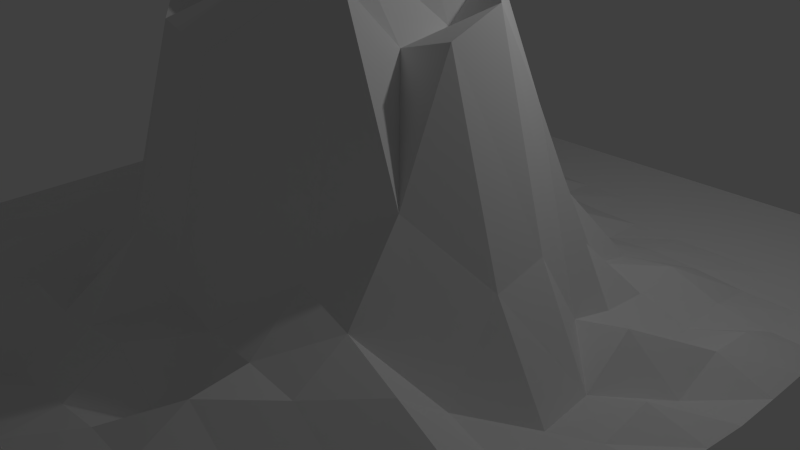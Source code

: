# Source: leaping-hill-2.blend  (saved by Blender 2.76.0; exported with 4.5.12 LTS)
import bpy
from mathutils import Matrix  # noqa: F401  (used for matrix-valued properties, if any)

bpy.ops.wm.read_factory_settings(use_empty=True)
scene = bpy.context.scene
scene.name = 'Scene'

# ---- collections
col_collection_1 = bpy.data.collections.new('Collection 1'); scene.collection.children.link(col_collection_1)

# ---- world
world_world = bpy.data.worlds.new('World'); scene.world = world_world
world_world.color = (0.05088, 0.05088, 0.05088)
world_world.use_sun_shadow = False
world_world.sun_shadow_jitter_overblur = 0.0
world_world.cycles.sampling_method = 'MANUAL'
world_world.cycles.sample_map_resolution = 256

# ---- cameras
cam_camera = bpy.data.cameras.new('Camera')
cam_camera.clip_end = 100.0
cam_camera.lens = 35.0
cam_camera.sensor_width = 32.0
cam_camera.sensor_height = 18.0
cam_camera.ortho_scale = 7.314
cam_camera.dof.focus_distance = 0.0
cam_camera.dof.aperture_fstop = 128.0

# ---- lights
light_lamp = bpy.data.lights.new('Lamp', 'POINT')
light_lamp.transmission_factor = 0.0
light_lamp.cutoff_distance = 30.0
light_lamp.energy = 100.0
light_lamp.shadow_buffer_clip_start = 1.001
light_lamp.shadow_soft_size = 0.1
light_lamp.shadow_maximum_resolution = 0.006
light_lamp.use_absolute_resolution = True
light_lamp.cycles.use_multiple_importance_sampling = False

# ---- meshes
me_plane = bpy.data.meshes.new('Plane')
me_plane.from_pydata([(-1.0, -1.0, 0.0), (1.0, -1.0, 0.0), (-1.0, 1.0, 0.0), (1.0, 1.0, 0.0), (-1.0, 0.0, 0.0), (0.0, -1.0, 0.01543), (1.0, 0.0, 0.03219), (0.0, 1.0, 0.0), (0.0, 0.0, 0.9224), (-1.0, -0.5, 0.0), (0.5, -1.0, 0.02511), (1.0, 0.5, 0.0), (-0.5, 1.0, 0.0), (-1.0, 0.5, 0.0), (-0.5, -1.0, 0.0), (1.0, -0.5, 0.01359), (0.5, 1.0, 0.0), (0.0, 0.5, 0.05901), (0.0, -0.5, 0.69), (-0.5, 0.0, 0.07682), (0.5, 0.0, 0.5245), (0.5, -0.5, 0.2247), (-0.5, -0.5, 0.0419), (-0.5, 0.5, 0.1243), (0.5, 0.5, 0.01588), (-1.0, -0.75, 0.0), (0.75, -1.0, 0.0), (1.0, 0.75, 0.0), (-0.75, 1.0, 0.0), (-1.0, 0.25, 0.0), (-0.25, -1.0, 0.03286), (1.0, -0.25, 0.07761), (0.25, 1.0, 0.0), (0.0, 0.75, 0.0003856), (0.0, -0.25, 0.9353), (-0.75, 0.0, 0.02609), (0.25, 0.0, 0.8742), (-1.0, -0.25, 0.0), (0.25, -1.0, 0.05225), (1.0, 0.25, 0.0195), (-0.25, 1.0, 0.0), (-1.0, 0.75, 0.0), (-0.75, -1.0, 0.0), (1.0, -0.75, 0.0), (0.75, 1.0, 0.0), (0.0, 0.25, 0.3224), (0.0, -0.75, 0.1208), (-0.25, 0.0, 0.69), (0.75, 0.0, 0.1237), (0.5, -0.25, 0.69), (0.5, -0.75, 0.04801), (0.25, -0.5, 0.69), (0.75, -0.5, 0.0847), (-0.5, -0.25, 0.06834), (-0.5, -0.75, 0.02624), (-0.75, -0.5, 0.02407), (-0.25, -0.5, 0.2348), (-0.5, 0.75, 0.0), (-0.5, 0.25, 0.1389), (-0.75, 0.5, 0.0), (-0.25, 0.5, 0.1478), (0.5, 0.75, 0.0), (0.5, 0.25, 0.0742), (0.25, 0.5, 0.04307), (0.75, 0.5, 0.0), (0.75, 0.25, 0.00934), (0.25, 0.25, 0.4816), (0.25, 0.75, 0.0), (-0.25, 0.25, 0.1912), (-0.75, 0.25, 0.01603), (-0.75, 0.75, 0.0), (-0.25, -0.75, 0.1126), (-0.75, -0.75, 0.0), (-0.75, -0.25, 0.03381), (0.75, -0.75, 0.02979), (0.25, -0.75, 0.01803), (0.25, -0.25, 0.8307), (0.75, -0.25, 0.01497), (-0.25, -0.25, 0.69), (-0.25, 0.75, 0.001531), (0.75, 0.75, 0.0), (-1.0, -0.875, 0.0), (0.875, -1.0, 0.0), (1.0, 0.875, 0.0), (-0.875, 1.0, 0.0), (-1.0, 0.125, 0.0), (-0.125, -1.0, 0.04512), (1.0, -0.125, 0.05552), (0.125, 1.0, 0.0), (0.0, 0.875, 0.0), (0.0, -0.125, 0.9859), (-0.875, 0.0, 0.01187), (0.125, 0.0, 0.9391), (-1.0, -0.375, 0.0), (0.375, -1.0, 0.04851), (1.0, 0.375, 0.0), (-0.375, 1.0, 0.0), (-1.0, 0.625, 0.0), (-0.625, -1.0, 0.0), (1.0, -0.625, 0.01956), (0.625, 1.0, 0.0), (0.0, 0.375, 0.1659), (0.0, -0.625, 0.2869), (-0.375, 0.0, 0.1088), (0.625, 0.0, 0.08836), (0.5, -0.125, 0.7359), (0.5, -0.625, 0.1478), (0.125, -0.5, 0.6488), (0.625, -0.5, 0.1553), (-0.5, -0.125, 0.1368), (-0.5, -0.625, 0.05073), (-0.875, -0.5, 0.007225), (-0.375, -0.5, 0.1208), (-0.5, 0.875, 0.0), (-0.5, 0.375, 0.005208), (-0.875, 0.5, 0.0), (-0.375, 0.5, 0.7083), (0.5, 0.875, 0.0), (0.5, 0.375, 0.04601), (0.125, 0.5, 0.05419), (0.625, 0.5, 0.01038), (-1.0, -0.625, 0.0), (0.625, -1.0, 0.02368), (1.0, 0.625, 0.0), (-0.625, 1.0, 0.0), (-1.0, 0.375, 0.0), (-0.375, -1.0, 0.0007927), (1.0, -0.375, 0.02205), (0.375, 1.0, 0.0), (0.0, 0.625, 0.04679), (0.0, -0.375, 0.7137), (-0.625, 0.0, 0.01006), (0.375, 0.0, 0.7877), (-1.0, -0.125, 0.0), (0.125, -1.0, 0.05735), (1.0, 0.125, 0.02494), (-0.125, 1.0, 0.0), (-1.0, 0.875, 0.0), (-0.875, -1.0, 0.0), (1.0, -0.875, 0.0), (0.875, 1.0, 0.0), (0.0, 0.125, 0.5908), (0.0, -0.875, 0.04056), (-0.125, 0.0, 0.6769), (0.875, 0.0, 0.01903), (0.5, -0.375, 0.4133), (0.5, -0.875, 0.06209), (0.375, -0.5, 0.2731), (0.875, -0.5, 0.08592), (-0.5, -0.375, 0.1301), (-0.5, -0.875, 0.0201), (-0.625, -0.5, 0.03438), (-0.125, -0.5, 0.2533), (-0.5, 0.625, 0.004338), (-0.5, 0.125, 0.006231), (-0.625, 0.5, 0.02387), (-0.125, 0.5, 0.02802), (0.5, 0.625, 0.0), (0.5, 0.125, 0.2153), (0.375, 0.5, 0.004538), (0.875, 0.5, 0.0), (0.75, 0.375, 0.01965), (0.75, 0.125, 0.0207), (0.625, 0.25, 0.04525), (0.875, 0.25, 0.05912), (0.25, 0.375, 0.09897), (0.25, 0.125, 0.6009), (0.125, 0.25, 0.4566), (0.375, 0.25, 0.2488), (0.25, 0.875, 0.0), (0.25, 0.625, 0.0006495), (0.125, 0.75, 0.0), (0.375, 0.75, 0.0), (-0.25, 0.375, 0.0585), (-0.25, 0.125, 0.2865), (-0.375, 0.25, 0.1609), (-0.125, 0.25, 0.3061), (-0.75, 0.375, 0.01789), (-0.75, 0.125, 0.05643), (-0.875, 0.25, 0.004251), (-0.625, 0.25, 0.07164), (-0.75, 0.875, 0.0), (-0.75, 0.625, 0.0), (-0.875, 0.75, 0.0), (-0.625, 0.75, 0.0), (-0.25, -0.625, 0.09013), (-0.25, -0.875, 0.03732), (-0.375, -0.75, 0.02503), (-0.125, -0.75, 0.09803), (-0.75, -0.625, 0.0004803), (-0.75, -0.875, 0.0), (-0.875, -0.75, 0.0), (-0.625, -0.75, 0.02631), (-0.75, -0.125, 0.05527), (-0.75, -0.375, 0.04953), (-0.875, -0.25, 0.026), (-0.625, -0.25, 0.06268), (0.75, -0.625, 0.04708), (0.75, -0.875, 0.02502), (0.625, -0.75, 0.02513), (0.875, -0.75, 0.01531), (0.25, -0.625, 0.1667), (0.25, -0.875, 0.08695), (0.125, -0.75, 0.1422), (0.375, -0.75, 0.1491), (0.25, -0.125, 0.9703), (0.25, -0.375, 0.7628), (0.125, -0.25, 0.9665), (0.375, -0.25, 0.6559), (0.75, -0.125, 0.0301), (0.75, -0.375, 0.01083), (0.625, -0.25, 0.2517), (0.875, -0.25, 0.06225), (-0.25, -0.125, 0.7359), (-0.25, -0.375, 0.4174), (-0.375, -0.25, 0.1927), (-0.125, -0.25, 0.6735), (-0.25, 0.875, 0.0), (-0.25, 0.625, 0.009222), (-0.375, 0.75, 0.0), (-0.125, 0.75, 0.003459), (0.75, 0.875, 0.0), (0.75, 0.625, 0.0), (0.625, 0.75, 0.0), (0.875, 0.75, 0.0), (0.875, 0.625, 0.0), (0.625, 0.625, 0.0), (0.625, 0.875, 0.0), (-0.125, 0.625, 0.04016), (-0.375, 0.625, 0.03968), (-0.375, 0.875, 0.0), (-0.125, -0.375, 0.7857), (-0.375, -0.375, 0.1861), (-0.375, -0.125, 0.2954), (0.875, -0.375, 0.04854), (0.625, -0.375, 0.05564), (0.625, -0.125, 0.2828), (0.375, -0.375, 0.7857), (0.125, -0.375, 0.7689), (0.125, -0.125, 1.016), (0.375, -0.875, 0.07942), (0.125, -0.875, 0.06657), (0.125, -0.625, 0.1728), (0.875, -0.875, 0.0), (0.625, -0.875, 0.04691), (0.625, -0.625, 0.04811), (-0.625, -0.375, 0.04727), (-0.875, -0.375, 0.0185), (-0.875, -0.125, 0.007944), (-0.625, -0.875, 0.0), (-0.875, -0.875, 0.0), (-0.875, -0.625, 0.0), (-0.125, -0.875, 0.002332), (-0.375, -0.875, 0.05856), (-0.375, -0.625, 0.02147), (-0.625, 0.625, 0.0), (-0.875, 0.625, 0.0), (-0.875, 0.875, 0.0), (-0.625, 0.125, 0.1191), (-0.875, 0.125, 0.01244), (-0.875, 0.375, 0.0), (-0.125, 0.125, 0.7857), (-0.375, 0.125, 0.189), (-0.375, 0.375, 0.1825), (0.375, 0.625, 0.0), (0.125, 0.625, 0.01004), (0.125, 0.875, 0.0), (0.375, 0.125, 0.5119), (0.125, 0.125, 0.6685), (0.125, 0.375, 0.2285), (0.875, 0.125, 0.07209), (0.625, 0.125, 0.055), (0.625, 0.375, 0.06614), (0.875, 0.375, 0.003558), (0.375, 0.375, 0.04552), (0.375, 0.875, 0.0), (-0.125, 0.375, 0.1745), (-0.625, 0.375, 0.06367), (-0.625, 0.875, 0.0), (-0.125, -0.625, 0.08036), (-0.625, -0.625, 0.0446), (-0.625, -0.125, 0.02194), (0.875, -0.625, 0.0305), (0.375, -0.625, 0.1623), (0.375, -0.125, 0.6728), (0.875, -0.125, 0.0849), (-0.125, -0.125, 0.6671), (-0.125, 0.875, 0.0), (0.875, 0.875, 0.0)], [], [(288, 83, 3, 140), (287, 89, 7, 136), (286, 90, 8, 143), (285, 87, 6, 144), (284, 105, 20, 132), (283, 106, 21, 147), (282, 99, 15, 148), (281, 109, 19, 131), (280, 110, 22, 151), (279, 102, 18, 152), (278, 113, 12, 124), (277, 114, 23, 155), (276, 101, 17, 156), (275, 117, 16, 128), (274, 118, 24, 159), (273, 95, 11, 160), (272, 161, 64, 120), (271, 162, 65, 163), (270, 135, 39, 164), (269, 165, 63, 119), (268, 166, 66, 167), (267, 158, 62, 168), (266, 169, 32, 88), (265, 170, 67, 171), (264, 157, 61, 172), (263, 173, 60, 116), (262, 174, 68, 175), (261, 141, 45, 176), (260, 177, 59, 115), (259, 178, 69, 179), (258, 154, 58, 180), (257, 181, 28, 84), (256, 182, 70, 183), (255, 153, 57, 184), (254, 185, 56, 112), (253, 186, 71, 187), (252, 142, 46, 188), (251, 189, 55, 111), (250, 190, 72, 191), (249, 150, 54, 192), (248, 193, 35, 91), (247, 194, 73, 195), (246, 149, 53, 196), (245, 197, 52, 108), (244, 198, 74, 199), (243, 139, 43, 200), (242, 201, 51, 107), (241, 202, 75, 203), (240, 146, 50, 204), (239, 205, 36, 92), (238, 206, 76, 207), (237, 145, 49, 208), (236, 209, 48, 104), (235, 210, 77, 211), (234, 127, 31, 212), (233, 213, 47, 103), (232, 214, 78, 215), (231, 130, 34, 216), (230, 217, 40, 96), (229, 218, 79, 219), (228, 129, 33, 220), (227, 221, 44, 100), (226, 222, 80, 223), (225, 123, 27, 224), (222, 225, 224, 80), (64, 160, 225, 222), (160, 11, 123, 225), (157, 226, 223, 61), (24, 120, 226, 157), (120, 64, 222, 226), (117, 227, 100, 16), (61, 223, 227, 117), (223, 80, 221, 227), (218, 228, 220, 79), (60, 156, 228, 218), (156, 17, 129, 228), (153, 229, 219, 57), (23, 116, 229, 153), (116, 60, 218, 229), (113, 230, 96, 12), (57, 219, 230, 113), (219, 79, 217, 230), (214, 231, 216, 78), (56, 152, 231, 214), (152, 18, 130, 231), (149, 232, 215, 53), (22, 112, 232, 149), (112, 56, 214, 232), (109, 233, 103, 19), (53, 215, 233, 109), (215, 78, 213, 233), (210, 234, 212, 77), (52, 148, 234, 210), (148, 15, 127, 234), (145, 235, 211, 49), (21, 108, 235, 145), (108, 52, 210, 235), (105, 236, 104, 20), (49, 211, 236, 105), (211, 77, 209, 236), (206, 237, 208, 76), (51, 147, 237, 206), (147, 21, 145, 237), (130, 238, 207, 34), (18, 107, 238, 130), (107, 51, 206, 238), (90, 239, 92, 8), (34, 207, 239, 90), (207, 76, 205, 239), (202, 240, 204, 75), (38, 94, 240, 202), (94, 10, 146, 240), (142, 241, 203, 46), (5, 134, 241, 142), (134, 38, 202, 241), (102, 242, 107, 18), (46, 203, 242, 102), (203, 75, 201, 242), (198, 243, 200, 74), (26, 82, 243, 198), (82, 1, 139, 243), (146, 244, 199, 50), (10, 122, 244, 146), (122, 26, 198, 244), (106, 245, 108, 21), (50, 199, 245, 106), (199, 74, 197, 245), (194, 246, 196, 73), (55, 151, 246, 194), (151, 22, 149, 246), (93, 247, 195, 37), (9, 111, 247, 93), (111, 55, 194, 247), (133, 248, 91, 4), (37, 195, 248, 133), (195, 73, 193, 248), (190, 249, 192, 72), (42, 98, 249, 190), (98, 14, 150, 249), (81, 250, 191, 25), (0, 138, 250, 81), (138, 42, 190, 250), (121, 251, 111, 9), (25, 191, 251, 121), (191, 72, 189, 251), (186, 252, 188, 71), (30, 86, 252, 186), (86, 5, 142, 252), (150, 253, 187, 54), (14, 126, 253, 150), (126, 30, 186, 253), (110, 254, 112, 22), (54, 187, 254, 110), (187, 71, 185, 254), (182, 255, 184, 70), (59, 155, 255, 182), (155, 23, 153, 255), (97, 256, 183, 41), (13, 115, 256, 97), (115, 59, 182, 256), (137, 257, 84, 2), (41, 183, 257, 137), (183, 70, 181, 257), (178, 258, 180, 69), (35, 131, 258, 178), (131, 19, 154, 258), (85, 259, 179, 29), (4, 91, 259, 85), (91, 35, 178, 259), (125, 260, 115, 13), (29, 179, 260, 125), (179, 69, 177, 260), (174, 261, 176, 68), (47, 143, 261, 174), (143, 8, 141, 261), (154, 262, 175, 58), (19, 103, 262, 154), (103, 47, 174, 262), (114, 263, 116, 23), (58, 175, 263, 114), (175, 68, 173, 263), (170, 264, 172, 67), (63, 159, 264, 170), (159, 24, 157, 264), (129, 265, 171, 33), (17, 119, 265, 129), (119, 63, 170, 265), (89, 266, 88, 7), (33, 171, 266, 89), (171, 67, 169, 266), (166, 267, 168, 66), (36, 132, 267, 166), (132, 20, 158, 267), (141, 268, 167, 45), (8, 92, 268, 141), (92, 36, 166, 268), (101, 269, 119, 17), (45, 167, 269, 101), (167, 66, 165, 269), (162, 270, 164, 65), (48, 144, 270, 162), (144, 6, 135, 270), (158, 271, 163, 62), (20, 104, 271, 158), (104, 48, 162, 271), (118, 272, 120, 24), (62, 163, 272, 118), (163, 65, 161, 272), (161, 273, 160, 64), (65, 164, 273, 161), (164, 39, 95, 273), (165, 274, 159, 63), (66, 168, 274, 165), (168, 62, 118, 274), (169, 275, 128, 32), (67, 172, 275, 169), (172, 61, 117, 275), (173, 276, 156, 60), (68, 176, 276, 173), (176, 45, 101, 276), (177, 277, 155, 59), (69, 180, 277, 177), (180, 58, 114, 277), (181, 278, 124, 28), (70, 184, 278, 181), (184, 57, 113, 278), (185, 279, 152, 56), (71, 188, 279, 185), (188, 46, 102, 279), (189, 280, 151, 55), (72, 192, 280, 189), (192, 54, 110, 280), (193, 281, 131, 35), (73, 196, 281, 193), (196, 53, 109, 281), (197, 282, 148, 52), (74, 200, 282, 197), (200, 43, 99, 282), (201, 283, 147, 51), (75, 204, 283, 201), (204, 50, 106, 283), (205, 284, 132, 36), (76, 208, 284, 205), (208, 49, 105, 284), (209, 285, 144, 48), (77, 212, 285, 209), (212, 31, 87, 285), (213, 286, 143, 47), (78, 216, 286, 213), (216, 34, 90, 286), (217, 287, 136, 40), (79, 220, 287, 217), (220, 33, 89, 287), (221, 288, 140, 44), (80, 224, 288, 221), (224, 27, 83, 288)])
me_plane.use_remesh_preserve_volume = False
me_plane.use_remesh_preserve_attributes = False
me_plane.use_mirror_vertex_groups = False
me_plane.update()

# ---- objects
ob_plane = bpy.data.objects.new('Plane', me_plane)
ob_lamp = bpy.data.objects.new('Lamp', light_lamp)
ob_camera = bpy.data.objects.new('Camera', cam_camera)

# ---- transforms, parenting, visibility, modifiers, constraints
ob_plane.location = (0.0, 0.0, 0.0)
ob_plane.scale = (5.0, 5.0, 5.0)
ob_plane.lineart.crease_threshold = 0.0
ob_lamp.location = (4.076, 1.005, 5.904)
ob_lamp.rotation_euler = (0.6503, 0.05522, 1.866)
ob_lamp.lock_rotations_4d = False
ob_lamp.empty_display_type = 'ARROWS'
ob_lamp.color = (0.0, 0.0, 0.0, 0.0)
ob_lamp.lineart.crease_threshold = 0.0
ob_camera.location = (7.481, -6.508, 5.344)
ob_camera.rotation_euler = (1.109, 0.01082, 0.8149)
ob_camera.lock_rotations_4d = False
ob_camera.empty_display_type = 'ARROWS'
ob_camera.color = (0.0, 0.0, 0.0, 0.0)
ob_camera.display_type = 'WIRE'
ob_camera.lineart.crease_threshold = 0.0

# ---- collection membership
col_collection_1.objects.link(ob_plane)
col_collection_1.objects.link(ob_lamp)
col_collection_1.objects.link(ob_camera)

# ---- scene / render settings (as saved in the file)
scene.camera = ob_camera
scene.frame_start = 1; scene.frame_end = 250; scene.frame_set(1)
scene.render.engine = 'BLENDER_EEVEE_NEXT'
scene.render.resolution_percentage = 50
scene.render.dither_intensity = 0.0
scene.cycles.use_denoising = False
scene.cycles.samples = 10
scene.cycles.sampling_pattern = 'TABULATED_SOBOL'
scene.cycles.light_sampling_threshold = 0.0
scene.cycles.use_adaptive_sampling = False
scene.cycles.use_light_tree = False
scene.cycles.blur_glossy = 0.0
scene.cycles.pixel_filter_type = 'GAUSSIAN'
scene.cycles.sample_clamp_indirect = 0.0
scene.view_settings.view_transform = 'Standard'
bpy.context.view_layer.update()
